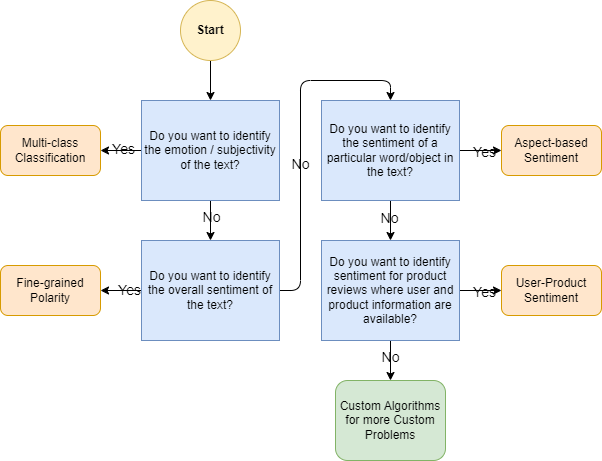

The diagram above was exported from draw.io. Its source (the exported page's mxGraphModel, read from the mxfile embedded in the PNG):
<mxGraphModel dx="1050" dy="1583" grid="1" gridSize="10" guides="1" tooltips="1" connect="1" arrows="1" fold="1" page="1" pageScale="1" pageWidth="850" pageHeight="1100" math="0" shadow="0">
  <root>
    <mxCell id="fo8-mDcbU9Rf7syxVEFg-0" />
    <mxCell id="fo8-mDcbU9Rf7syxVEFg-1" parent="fo8-mDcbU9Rf7syxVEFg-0" />
    <mxCell id="fo8-mDcbU9Rf7syxVEFg-4" style="edgeStyle=orthogonalEdgeStyle;rounded=1;orthogonalLoop=1;jettySize=auto;html=1;entryX=0.5;entryY=0;entryDx=0;entryDy=0;" parent="fo8-mDcbU9Rf7syxVEFg-1" source="fo8-mDcbU9Rf7syxVEFg-5" target="fo8-mDcbU9Rf7syxVEFg-10" edge="1">
      <mxGeometry relative="1" as="geometry" />
    </mxCell>
    <mxCell id="fo8-mDcbU9Rf7syxVEFg-5" value="Start" style="ellipse;whiteSpace=wrap;html=1;aspect=fixed;labelBackgroundColor=none;rounded=1;fillColor=#fff2cc;strokeColor=#d6b656;fontStyle=1" parent="fo8-mDcbU9Rf7syxVEFg-1" vertex="1">
      <mxGeometry x="359" y="-120" width="60" height="60" as="geometry" />
    </mxCell>
    <mxCell id="zgeOv1ca28h2wLM06FhC-1" style="edgeStyle=orthogonalEdgeStyle;rounded=1;orthogonalLoop=1;jettySize=auto;html=1;entryX=0.5;entryY=0;entryDx=0;entryDy=0;" parent="fo8-mDcbU9Rf7syxVEFg-1" source="fo8-mDcbU9Rf7syxVEFg-10" target="zgeOv1ca28h2wLM06FhC-0" edge="1">
      <mxGeometry relative="1" as="geometry" />
    </mxCell>
    <mxCell id="zgeOv1ca28h2wLM06FhC-2" value="No" style="edgeLabel;html=1;align=center;verticalAlign=middle;resizable=0;points=[];fontSize=14;labelBackgroundColor=none;" parent="zgeOv1ca28h2wLM06FhC-1" connectable="0" vertex="1">
      <mxGeometry x="-0.1837" relative="1" as="geometry">
        <mxPoint as="offset" />
      </mxGeometry>
    </mxCell>
    <mxCell id="9zXGsF14Djnxp-fZILLF-2" style="edgeStyle=orthogonalEdgeStyle;rounded=1;orthogonalLoop=1;jettySize=auto;html=1;entryX=1;entryY=0.5;entryDx=0;entryDy=0;" parent="fo8-mDcbU9Rf7syxVEFg-1" source="fo8-mDcbU9Rf7syxVEFg-10" target="fo8-mDcbU9Rf7syxVEFg-11" edge="1">
      <mxGeometry relative="1" as="geometry" />
    </mxCell>
    <mxCell id="9zXGsF14Djnxp-fZILLF-3" value="Yes" style="edgeLabel;html=1;align=center;verticalAlign=middle;resizable=0;points=[];fontSize=14;labelBackgroundColor=none;" parent="9zXGsF14Djnxp-fZILLF-2" connectable="0" vertex="1">
      <mxGeometry x="-0.0947" y="-2" relative="1" as="geometry">
        <mxPoint as="offset" />
      </mxGeometry>
    </mxCell>
    <mxCell id="fo8-mDcbU9Rf7syxVEFg-10" value="Do you want to identify the emotion / subjectivity of the text?" style="rounded=0;whiteSpace=wrap;html=1;fontSize=12;labelBackgroundColor=none;labelBorderColor=none;fillColor=#dae8fc;strokeColor=#6c8ebf;" parent="fo8-mDcbU9Rf7syxVEFg-1" vertex="1">
      <mxGeometry x="320" y="-20" width="138" height="100" as="geometry" />
    </mxCell>
    <UserObject label="Multi-class Classification" linkTarget="_blank" id="fo8-mDcbU9Rf7syxVEFg-11">
      <mxCell style="rounded=1;whiteSpace=wrap;html=1;fontSize=12;labelBackgroundColor=none;labelBorderColor=none;fillColor=#ffe6cc;strokeColor=#d79b00;align=center;" parent="fo8-mDcbU9Rf7syxVEFg-1" vertex="1">
        <mxGeometry x="179" y="5" width="100" height="50" as="geometry" />
      </mxCell>
    </UserObject>
    <mxCell id="zgeOv1ca28h2wLM06FhC-4" style="edgeStyle=orthogonalEdgeStyle;rounded=1;orthogonalLoop=1;jettySize=auto;html=1;entryX=1;entryY=0.5;entryDx=0;entryDy=0;" parent="fo8-mDcbU9Rf7syxVEFg-1" source="zgeOv1ca28h2wLM06FhC-0" target="zgeOv1ca28h2wLM06FhC-3" edge="1">
      <mxGeometry relative="1" as="geometry" />
    </mxCell>
    <mxCell id="zgeOv1ca28h2wLM06FhC-5" value="Yes" style="edgeLabel;html=1;align=center;verticalAlign=middle;resizable=0;points=[];fontSize=14;labelBackgroundColor=none;" parent="zgeOv1ca28h2wLM06FhC-4" connectable="0" vertex="1">
      <mxGeometry x="-0.3663" y="-1" relative="1" as="geometry">
        <mxPoint as="offset" />
      </mxGeometry>
    </mxCell>
    <mxCell id="CL_okeMKKhVj-AEomXRV-1" style="edgeStyle=orthogonalEdgeStyle;rounded=1;orthogonalLoop=1;jettySize=auto;html=1;entryX=0.5;entryY=0;entryDx=0;entryDy=0;" parent="fo8-mDcbU9Rf7syxVEFg-1" source="zgeOv1ca28h2wLM06FhC-0" target="CL_okeMKKhVj-AEomXRV-0" edge="1">
      <mxGeometry relative="1" as="geometry" />
    </mxCell>
    <mxCell id="CL_okeMKKhVj-AEomXRV-2" value="No" style="edgeLabel;html=1;align=center;verticalAlign=middle;resizable=0;points=[];fontSize=14;labelBackgroundColor=none;" parent="CL_okeMKKhVj-AEomXRV-1" connectable="0" vertex="1">
      <mxGeometry x="-0.1317" y="1" relative="1" as="geometry">
        <mxPoint as="offset" />
      </mxGeometry>
    </mxCell>
    <mxCell id="zgeOv1ca28h2wLM06FhC-0" value="Do you want to identify the overall sentiment of the text?" style="rounded=0;whiteSpace=wrap;html=1;fontSize=12;labelBackgroundColor=none;labelBorderColor=none;fillColor=#dae8fc;strokeColor=#6c8ebf;" parent="fo8-mDcbU9Rf7syxVEFg-1" vertex="1">
      <mxGeometry x="320" y="120" width="138" height="100" as="geometry" />
    </mxCell>
    <UserObject label="Fine-grained Polarity" linkTarget="_blank" id="zgeOv1ca28h2wLM06FhC-3">
      <mxCell style="rounded=1;whiteSpace=wrap;html=1;fontSize=12;labelBackgroundColor=none;labelBorderColor=none;fillColor=#ffe6cc;strokeColor=#d79b00;align=center;" parent="fo8-mDcbU9Rf7syxVEFg-1" vertex="1">
        <mxGeometry x="179" y="145" width="100" height="50" as="geometry" />
      </mxCell>
    </UserObject>
    <mxCell id="9zXGsF14Djnxp-fZILLF-1" style="edgeStyle=orthogonalEdgeStyle;rounded=1;orthogonalLoop=1;jettySize=auto;html=1;entryX=0;entryY=0.5;entryDx=0;entryDy=0;" parent="fo8-mDcbU9Rf7syxVEFg-1" source="CL_okeMKKhVj-AEomXRV-0" target="9zXGsF14Djnxp-fZILLF-0" edge="1">
      <mxGeometry relative="1" as="geometry" />
    </mxCell>
    <mxCell id="9zXGsF14Djnxp-fZILLF-4" value="Yes" style="edgeLabel;html=1;align=center;verticalAlign=middle;resizable=0;points=[];fontSize=14;labelBackgroundColor=none;" parent="9zXGsF14Djnxp-fZILLF-1" connectable="0" vertex="1">
      <mxGeometry x="0.125" y="-1" relative="1" as="geometry">
        <mxPoint as="offset" />
      </mxGeometry>
    </mxCell>
    <mxCell id="grrBzTaKR7P4eJ2iroy--1" style="edgeStyle=orthogonalEdgeStyle;rounded=1;orthogonalLoop=1;jettySize=auto;html=1;entryX=0.5;entryY=0;entryDx=0;entryDy=0;" parent="fo8-mDcbU9Rf7syxVEFg-1" source="CL_okeMKKhVj-AEomXRV-0" target="grrBzTaKR7P4eJ2iroy--0" edge="1">
      <mxGeometry relative="1" as="geometry" />
    </mxCell>
    <mxCell id="grrBzTaKR7P4eJ2iroy--2" value="No" style="edgeLabel;html=1;align=center;verticalAlign=middle;resizable=0;points=[];fontSize=14;labelBackgroundColor=none;" parent="grrBzTaKR7P4eJ2iroy--1" connectable="0" vertex="1">
      <mxGeometry x="-0.1446" y="-2" relative="1" as="geometry">
        <mxPoint as="offset" />
      </mxGeometry>
    </mxCell>
    <mxCell id="CL_okeMKKhVj-AEomXRV-0" value="Do you want to identify the sentiment of a particular word/object in the text?" style="rounded=0;whiteSpace=wrap;html=1;fontSize=12;labelBackgroundColor=none;labelBorderColor=none;fillColor=#dae8fc;strokeColor=#6c8ebf;" parent="fo8-mDcbU9Rf7syxVEFg-1" vertex="1">
      <mxGeometry x="500" y="-20" width="138" height="100" as="geometry" />
    </mxCell>
    <UserObject label="Aspect-based Sentiment" linkTarget="_blank" id="9zXGsF14Djnxp-fZILLF-0">
      <mxCell style="rounded=1;whiteSpace=wrap;html=1;fontSize=12;labelBackgroundColor=none;labelBorderColor=none;fillColor=#ffe6cc;strokeColor=#d79b00;align=center;" parent="fo8-mDcbU9Rf7syxVEFg-1" vertex="1">
        <mxGeometry x="680" y="5" width="100" height="50" as="geometry" />
      </mxCell>
    </UserObject>
    <mxCell id="grrBzTaKR7P4eJ2iroy--4" style="edgeStyle=orthogonalEdgeStyle;rounded=1;orthogonalLoop=1;jettySize=auto;html=1;entryX=0;entryY=0.5;entryDx=0;entryDy=0;" parent="fo8-mDcbU9Rf7syxVEFg-1" source="grrBzTaKR7P4eJ2iroy--0" target="grrBzTaKR7P4eJ2iroy--3" edge="1">
      <mxGeometry relative="1" as="geometry" />
    </mxCell>
    <mxCell id="grrBzTaKR7P4eJ2iroy--5" value="Yes" style="edgeLabel;html=1;align=center;verticalAlign=middle;resizable=0;points=[];labelBackgroundColor=none;fontSize=14;" parent="grrBzTaKR7P4eJ2iroy--4" connectable="0" vertex="1">
      <mxGeometry x="0.1254" y="-1" relative="1" as="geometry">
        <mxPoint as="offset" />
      </mxGeometry>
    </mxCell>
    <mxCell id="TRxzY8G8hD0-BEZ6TEWl-1" style="edgeStyle=orthogonalEdgeStyle;rounded=1;orthogonalLoop=1;jettySize=auto;html=1;entryX=0.5;entryY=0;entryDx=0;entryDy=0;" parent="fo8-mDcbU9Rf7syxVEFg-1" source="grrBzTaKR7P4eJ2iroy--0" target="TRxzY8G8hD0-BEZ6TEWl-0" edge="1">
      <mxGeometry relative="1" as="geometry" />
    </mxCell>
    <mxCell id="TRxzY8G8hD0-BEZ6TEWl-2" value="No" style="edgeLabel;html=1;align=center;verticalAlign=middle;resizable=0;points=[];fontSize=14;labelBackgroundColor=none;" parent="TRxzY8G8hD0-BEZ6TEWl-1" connectable="0" vertex="1">
      <mxGeometry x="-0.213" y="-1" relative="1" as="geometry">
        <mxPoint as="offset" />
      </mxGeometry>
    </mxCell>
    <mxCell id="grrBzTaKR7P4eJ2iroy--0" value="Do you want to identify sentiment for product reviews where user and product information are available?" style="rounded=0;whiteSpace=wrap;html=1;fontSize=12;labelBackgroundColor=none;labelBorderColor=none;fillColor=#dae8fc;strokeColor=#6c8ebf;" parent="fo8-mDcbU9Rf7syxVEFg-1" vertex="1">
      <mxGeometry x="500" y="120" width="138" height="100" as="geometry" />
    </mxCell>
    <UserObject label="User-Product Sentiment" linkTarget="_blank" id="grrBzTaKR7P4eJ2iroy--3">
      <mxCell style="rounded=1;whiteSpace=wrap;html=1;fontSize=12;labelBackgroundColor=none;labelBorderColor=none;fillColor=#ffe6cc;strokeColor=#d79b00;align=center;" parent="fo8-mDcbU9Rf7syxVEFg-1" vertex="1">
        <mxGeometry x="680" y="145" width="100" height="50" as="geometry" />
      </mxCell>
    </UserObject>
    <mxCell id="TRxzY8G8hD0-BEZ6TEWl-0" value="Custom Algorithms for more Custom Problems" style="rounded=1;whiteSpace=wrap;html=1;fontSize=12;labelBackgroundColor=none;labelBorderColor=none;verticalAlign=middle;fillColor=#d5e8d4;strokeColor=#82b366;" parent="fo8-mDcbU9Rf7syxVEFg-1" vertex="1">
      <mxGeometry x="514" y="260" width="110" height="80" as="geometry" />
    </mxCell>
  </root>
</mxGraphModel>